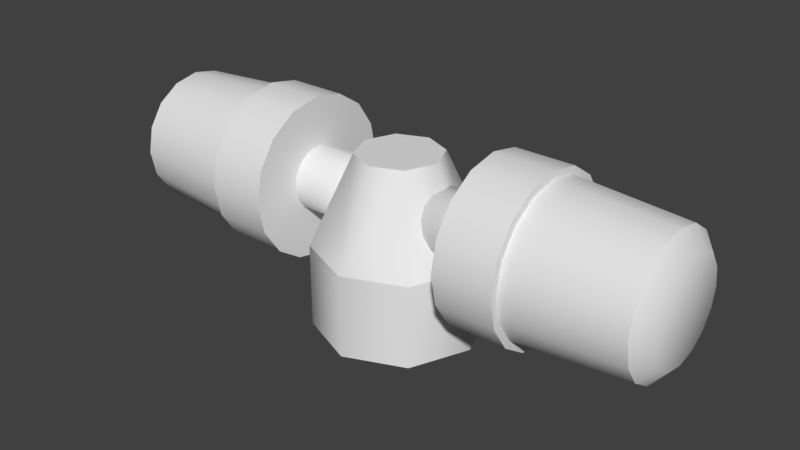 # Source: Spinning_Alarm_Light.blend  (saved by Blender 2.79.0; exported with 4.5.12 LTS)
import bpy
from mathutils import Matrix  # noqa: F401  (used for matrix-valued properties, if any)

bpy.ops.wm.read_factory_settings(use_empty=True)
scene = bpy.context.scene
scene.name = 'Scene'

# ---- collections
col_collection_1 = bpy.data.collections.new('Collection 1'); scene.collection.children.link(col_collection_1)

# ---- world
world_world = bpy.data.worlds.new('World'); scene.world = world_world
world_world.color = (0.05088, 0.05088, 0.05088)
world_world.use_sun_shadow = False
world_world.sun_shadow_jitter_overblur = 0.0
world_world.cycles.sampling_method = 'MANUAL'

# ---- meshes
me_lenses = bpy.data.meshes.new('Lenses')
me_lenses.from_pydata([(2.154, 1.0, 1.625), (3.664, 0.9, 1.625), (2.154, 0.9239, 1.242), (3.664, 0.8315, 1.28), (2.154, 0.7071, 0.9176), (3.664, 0.6364, 0.9883), (2.154, 0.3827, 0.7008), (3.664, 0.3444, 0.7932), (2.154, -2.195e-07, 0.6247), (3.664, -1.108e-07, 0.7247), (2.154, -0.3827, 0.7008), (3.664, -0.3444, 0.7932), (2.154, -0.7071, 0.9176), (3.664, -0.6364, 0.9883), (2.154, -0.9239, 1.242), (3.664, -0.8315, 1.28), (2.154, -1.0, 1.625), (3.664, -0.9, 1.625), (2.154, -0.9239, 2.007), (3.664, -0.8315, 1.969), (2.154, -0.7071, 2.332), (3.664, -0.6364, 2.261), (2.154, -0.3827, 2.549), (3.664, -0.3444, 2.456), (2.154, -1.638e-07, 2.625), (3.664, -6.075e-08, 2.525), (2.154, 0.3827, 2.549), (3.664, 0.3444, 2.456), (2.154, 0.7071, 2.332), (3.664, 0.6364, 2.261), (2.154, 0.9239, 2.007), (3.664, 0.8315, 1.969), (3.844, 0.675, 1.625), (3.844, 0.6236, 1.366), (3.844, 0.4773, 1.147), (3.844, 0.2583, 1.001), (3.844, -8.62e-08, 0.9497), (3.844, -0.2583, 1.001), (3.844, -0.4773, 1.147), (3.844, -0.6236, 1.366), (3.844, -0.675, 1.625), (3.844, -0.6236, 1.883), (3.844, -0.4773, 2.102), (3.844, -0.2583, 2.248), (3.844, -4.865e-08, 2.3), (3.844, 0.2583, 2.248), (3.844, 0.4773, 2.102), (3.844, 0.6236, 1.883), (2.154, 1.1, 1.625), (2.154, 1.016, 1.204), (2.154, 0.7778, 0.8469), (2.154, 0.421, 0.6084), (2.154, -2.25e-07, 0.5247), (2.154, -0.421, 0.6084), (2.154, -0.7778, 0.8469), (2.154, -1.016, 1.204), (2.154, -1.1, 1.625), (2.154, -1.016, 2.046), (2.154, -0.7778, 2.403), (2.154, -0.421, 2.641), (2.154, -1.638e-07, 2.725), (2.154, 0.421, 2.641), (2.154, 0.7778, 2.403), (2.154, 1.016, 2.046), (1.854, 1.1, 1.625), (1.854, 1.016, 1.204), (1.854, 0.7778, 0.8469), (1.854, 0.421, 0.6084), (1.854, -2.454e-07, 0.5247), (1.854, -0.421, 0.6084), (1.854, -0.7778, 0.8469), (1.854, -1.016, 1.204), (1.854, -1.1, 1.625), (1.854, -1.016, 2.046), (1.854, -0.7778, 2.403), (1.854, -0.421, 2.641), (1.854, -1.842e-07, 2.725), (1.854, 0.421, 2.641), (1.854, 0.7778, 2.403), (1.854, 1.016, 2.046), (2.154, 1.1, 1.625), (2.154, 1.016, 1.204), (2.154, 0.7778, 0.8469), (2.154, 0.421, 0.6084), (2.154, -2.25e-07, 0.5247), (2.154, -0.421, 0.6084), (2.154, -0.7778, 0.8469), (2.154, -1.016, 1.204), (2.154, -1.1, 1.625), (2.154, -1.016, 2.046), (2.154, -0.7778, 2.403), (2.154, -0.421, 2.641), (2.154, -1.638e-07, 2.725), (2.154, 0.421, 2.641), (2.154, 0.7778, 2.403), (2.154, 1.016, 2.046), (2.154, 1.0, 1.625), (2.154, 0.9239, 1.242), (2.154, 0.7071, 0.9176), (2.154, 0.3827, 0.7008), (2.154, -2.195e-07, 0.6247), (2.154, -0.3827, 0.7008), (2.154, -0.7071, 0.9176), (2.154, -0.9239, 1.242), (2.154, -1.0, 1.625), (2.154, -0.9239, 2.007), (2.154, -0.7071, 2.332), (2.154, -0.3827, 2.549), (2.154, -1.638e-07, 2.625), (2.154, 0.3827, 2.549), (2.154, 0.7071, 2.332), (2.154, 0.9239, 2.007), (3.664, 0.8315, 1.28), (3.664, 0.9, 1.625), (3.664, 0.6364, 0.9883), (3.664, 0.3444, 0.7932), (3.664, -1.108e-07, 0.7247), (3.664, -0.3444, 0.7932), (3.664, -0.6364, 0.9883), (3.664, -0.8315, 1.28), (3.664, -0.9, 1.625), (3.664, -0.8315, 1.969), (3.664, -0.6364, 2.261), (3.664, -0.3444, 2.456), (3.664, -6.075e-08, 2.525), (3.664, 0.3444, 2.456), (3.664, 0.6364, 2.261), (3.664, 0.8315, 1.969), (3.844, -6.619e-08, 1.625), (-2.154, -1.0, 1.625), (-3.664, -0.9, 1.625), (-2.154, -0.9239, 1.242), (-3.664, -0.8315, 1.28), (-2.154, -0.7071, 0.9176), (-3.664, -0.6364, 0.9883), (-2.154, -0.3827, 0.7008), (-3.664, -0.3444, 0.7932), (-2.154, -4.824e-07, 0.6247), (-3.664, -1.083e-06, 0.7247), (-2.154, 0.3827, 0.7008), (-3.664, 0.3444, 0.7932), (-2.154, 0.7071, 0.9176), (-3.664, 0.6364, 0.9883), (-2.154, 0.9239, 1.242), (-3.664, 0.8315, 1.28), (-2.154, 1.0, 1.625), (-3.664, 0.9, 1.625), (-2.154, 0.9239, 2.007), (-3.664, 0.8315, 1.969), (-2.154, 0.7071, 2.332), (-3.664, 0.6364, 2.261), (-2.154, 0.3827, 2.549), (-3.664, 0.3444, 2.456), (-2.154, -5.38e-07, 2.625), (-3.664, -1.133e-06, 2.525), (-2.154, -0.3827, 2.549), (-3.664, -0.3444, 2.456), (-2.154, -0.7071, 2.332), (-3.664, -0.6364, 2.261), (-2.154, -0.9239, 2.007), (-3.664, -0.8315, 1.969), (-3.844, -0.675, 1.625), (-3.844, -0.6236, 1.366), (-3.844, -0.4773, 1.147), (-3.844, -0.2583, 1.001), (-3.844, -1.166e-06, 0.9497), (-3.844, 0.2583, 1.001), (-3.844, 0.4773, 1.147), (-3.844, 0.6236, 1.366), (-3.844, 0.675, 1.625), (-3.844, 0.6236, 1.883), (-3.844, 0.4773, 2.102), (-3.844, 0.2583, 2.248), (-3.844, -1.204e-06, 2.3), (-3.844, -0.2583, 2.248), (-3.844, -0.4773, 2.102), (-3.844, -0.6236, 1.883), (-2.154, -1.1, 1.625), (-2.154, -1.016, 1.204), (-2.154, -0.7778, 0.8469), (-2.154, -0.421, 0.6084), (-2.154, -4.769e-07, 0.5247), (-2.154, 0.421, 0.6084), (-2.154, 0.7778, 0.8469), (-2.154, 1.016, 1.204), (-2.154, 1.1, 1.625), (-2.154, 1.016, 2.046), (-2.154, 0.7778, 2.403), (-2.154, 0.421, 2.641), (-2.154, -5.381e-07, 2.725), (-2.154, -0.421, 2.641), (-2.154, -0.7778, 2.403), (-2.154, -1.016, 2.046), (-1.854, -1.1, 1.625), (-1.854, -1.016, 1.204), (-1.854, -0.7778, 0.8469), (-1.854, -0.421, 0.6084), (-1.854, -3.587e-07, 0.5247), (-1.854, 0.421, 0.6084), (-1.854, 0.7778, 0.8469), (-1.854, 1.016, 1.204), (-1.854, 1.1, 1.625), (-1.854, 1.016, 2.046), (-1.854, 0.7778, 2.403), (-1.854, 0.421, 2.641), (-1.854, -4.199e-07, 2.725), (-1.854, -0.421, 2.641), (-1.854, -0.7778, 2.403), (-1.854, -1.016, 2.046), (-2.154, -1.1, 1.625), (-2.154, -1.016, 1.204), (-2.154, -0.7778, 0.8469), (-2.154, -0.421, 0.6084), (-2.154, -4.769e-07, 0.5247), (-2.154, 0.421, 0.6084), (-2.154, 0.7778, 0.8469), (-2.154, 1.016, 1.204), (-2.154, 1.1, 1.625), (-2.154, 1.016, 2.046), (-2.154, 0.7778, 2.403), (-2.154, 0.421, 2.641), (-2.154, -5.381e-07, 2.725), (-2.154, -0.421, 2.641), (-2.154, -0.7778, 2.403), (-2.154, -1.016, 2.046), (-2.154, -1.0, 1.625), (-2.154, -0.9239, 1.242), (-2.154, -0.7071, 0.9176), (-2.154, -0.3827, 0.7008), (-2.154, -4.824e-07, 0.6247), (-2.154, 0.3827, 0.7008), (-2.154, 0.7071, 0.9176), (-2.154, 0.9239, 1.242), (-2.154, 1.0, 1.625), (-2.154, 0.9239, 2.007), (-2.154, 0.7071, 2.332), (-2.154, 0.3827, 2.549), (-2.154, -5.38e-07, 2.625), (-2.154, -0.3827, 2.549), (-2.154, -0.7071, 2.332), (-2.154, -0.9239, 2.007), (-3.664, -0.8315, 1.28), (-3.664, -0.9, 1.625), (-3.664, -0.6364, 0.9883), (-3.664, -0.3444, 0.7932), (-3.664, -1.083e-06, 0.7247), (-3.664, 0.3444, 0.7932), (-3.664, 0.6364, 0.9883), (-3.664, 0.8315, 1.28), (-3.664, 0.9, 1.625), (-3.664, 0.8315, 1.969), (-3.664, 0.6364, 2.261), (-3.664, 0.3444, 2.456), (-3.664, -1.133e-06, 2.525), (-3.664, -0.3444, 2.456), (-3.664, -0.6364, 2.261), (-3.664, -0.8315, 1.969), (-3.844, -1.186e-06, 1.625)], [], [(96, 113, 112, 97), (97, 112, 114, 98), (98, 114, 115, 99), (99, 115, 116, 100), (100, 116, 117, 101), (101, 117, 118, 102), (102, 118, 119, 103), (103, 119, 120, 104), (104, 120, 121, 105), (105, 121, 122, 106), (106, 122, 123, 107), (107, 123, 124, 108), (108, 124, 125, 109), (109, 125, 126, 110), (7, 5, 34, 35), (110, 126, 127, 111), (111, 127, 113, 96), (0, 2, 81, 80), (39, 38, 128), (17, 15, 39, 40), (3, 1, 32, 33), (27, 25, 44, 45), (13, 11, 37, 38), (23, 21, 42, 43), (1, 31, 47, 32), (9, 7, 35, 36), (19, 17, 40, 41), (29, 27, 45, 46), (5, 3, 33, 34), (15, 13, 38, 39), (25, 23, 43, 44), (11, 9, 36, 37), (21, 19, 41, 42), (31, 29, 46, 47), (57, 90, 74, 73), (24, 26, 93, 92), (10, 12, 86, 85), (20, 22, 91, 58), (30, 0, 80, 95), (6, 8, 84, 83), (16, 18, 89, 88), (26, 28, 94, 93), (2, 4, 82, 81), (12, 14, 87, 86), (22, 24, 92, 91), (8, 10, 85, 84), (18, 20, 58, 89), (28, 30, 95, 94), (4, 6, 83, 82), (14, 16, 88, 87), (50, 51, 67, 66), (90, 59, 75, 74), (51, 52, 68, 67), (59, 60, 76, 75), (52, 53, 69, 68), (60, 61, 77, 76), (53, 54, 70, 69), (61, 62, 78, 77), (54, 55, 71, 70), (62, 63, 79, 78), (55, 56, 72, 71), (48, 49, 65, 64), (63, 48, 64, 79), (56, 57, 73, 72), (49, 50, 66, 65), (47, 46, 128), (40, 39, 128), (33, 32, 128), (32, 47, 128), (41, 40, 128), (34, 33, 128), (42, 41, 128), (35, 34, 128), (43, 42, 128), (36, 35, 128), (44, 43, 128), (37, 36, 128), (45, 44, 128), (38, 37, 128), (46, 45, 128), (225, 242, 241, 226), (226, 241, 243, 227), (227, 243, 244, 228), (228, 244, 245, 229), (229, 245, 246, 230), (230, 246, 247, 231), (231, 247, 248, 232), (232, 248, 249, 233), (233, 249, 250, 234), (234, 250, 251, 235), (235, 251, 252, 236), (236, 252, 253, 237), (237, 253, 254, 238), (238, 254, 255, 239), (136, 134, 163, 164), (239, 255, 256, 240), (240, 256, 242, 225), (129, 131, 210, 209), (168, 167, 257), (146, 144, 168, 169), (132, 130, 161, 162), (156, 154, 173, 174), (142, 140, 166, 167), (152, 150, 171, 172), (130, 160, 176, 161), (138, 136, 164, 165), (148, 146, 169, 170), (158, 156, 174, 175), (134, 132, 162, 163), (144, 142, 167, 168), (154, 152, 172, 173), (140, 138, 165, 166), (150, 148, 170, 171), (160, 158, 175, 176), (186, 219, 203, 202), (153, 155, 222, 221), (139, 141, 215, 214), (149, 151, 220, 187), (159, 129, 209, 224), (135, 137, 213, 212), (145, 147, 218, 217), (155, 157, 223, 222), (131, 133, 211, 210), (141, 143, 216, 215), (151, 153, 221, 220), (137, 139, 214, 213), (147, 149, 187, 218), (157, 159, 224, 223), (133, 135, 212, 211), (143, 145, 217, 216), (179, 180, 196, 195), (219, 188, 204, 203), (180, 181, 197, 196), (188, 189, 205, 204), (181, 182, 198, 197), (189, 190, 206, 205), (182, 183, 199, 198), (190, 191, 207, 206), (183, 184, 200, 199), (191, 192, 208, 207), (184, 185, 201, 200), (177, 178, 194, 193), (192, 177, 193, 208), (185, 186, 202, 201), (178, 179, 195, 194), (176, 175, 257), (169, 168, 257), (162, 161, 257), (161, 176, 257), (170, 169, 257), (163, 162, 257), (171, 170, 257), (164, 163, 257), (172, 171, 257), (165, 164, 257), (173, 172, 257), (166, 165, 257), (174, 173, 257), (167, 166, 257), (175, 174, 257)])
me_lenses.polygons.foreach_set('use_smooth', [1, 1, 1, 1, 1, 1, 1, 1, 1, 1, 1, 1, 1, 1, 1, 1, 1, 0, 1, 1, 1, 1, 1, 1, 1, 1, 1, 1, 1, 1, 1, 1, 1, 1, 1, 0, 0, 0, 0, 0, 0, 0, 0, 0, 0, 0, 0, 0, 0, 0, 1, 1, 1, 1, 1, 1, 1, 1, 1, 1, 1, 1, 1, 1, 1, 1, 1, 1, 1, 1, 1, 1, 1, 1, 1, 1, 1, 1, 1, 1, 1, 1, 1, 1, 1, 1, 1, 1, 1, 1, 1, 1, 1, 1, 1, 1, 1, 0, 1, 1, 1, 1, 1, 1, 1, 1, 1, 1, 1, 1, 1, 1, 1, 1, 1, 0, 0, 0, 0, 0, 0, 0, 0, 0, 0, 0, 0, 0, 0, 0, 1, 1, 1, 1, 1, 1, 1, 1, 1, 1, 1, 1, 1, 1, 1, 1, 1, 1, 1, 1, 1, 1, 1, 1, 1, 1, 1, 1, 1, 1])
me_lenses.use_remesh_preserve_volume = False
me_lenses.use_remesh_preserve_attributes = False
me_lenses.use_mirror_vertex_groups = False
me_lenses.update()
me_housings = bpy.data.meshes.new('Housings')
me_housings.from_pydata([(1.854, 1.1, 1.625), (1.854, 1.016, 1.204), (1.854, 0.7778, 0.8469), (1.854, 0.421, 0.6084), (1.854, -2.454e-07, 0.5247), (1.854, -0.421, 0.6084), (1.854, -0.7778, 0.8469), (1.854, -1.016, 1.204), (1.854, -1.1, 1.625), (1.854, -1.016, 2.046), (1.854, -0.7778, 2.403), (1.854, -0.421, 2.641), (1.854, -1.842e-07, 2.725), (1.854, 0.421, 2.641), (1.854, 0.7778, 2.403), (1.854, 1.016, 2.046), (1.354, 1.1, 1.625), (1.354, 1.016, 1.204), (1.354, 0.7778, 0.8469), (1.354, 0.421, 0.6084), (1.354, -2.795e-07, 0.5247), (1.354, -0.421, 0.6084), (1.354, -0.7778, 0.8469), (1.354, -1.016, 1.204), (1.354, -1.1, 1.625), (1.354, -1.016, 2.046), (1.354, -0.7778, 2.403), (1.354, -0.421, 2.641), (1.354, -2.183e-07, 2.725), (1.354, 0.421, 2.641), (1.354, 0.7778, 2.403), (1.354, 1.016, 2.046), (1.354, 0.44, 1.625), (1.354, 0.4065, 1.456), (1.354, 0.3111, 1.314), (1.354, 0.1684, 1.218), (1.354, -2.468e-07, 1.185), (1.354, -0.1684, 1.218), (1.354, -0.3111, 1.314), (1.354, -0.4065, 1.456), (1.354, -0.44, 1.625), (1.354, -0.4065, 1.793), (1.354, -0.3111, 1.936), (1.354, -0.1684, 2.031), (1.354, -2.223e-07, 2.065), (1.354, 0.1684, 2.031), (1.354, 0.3111, 1.936), (1.354, 0.4065, 1.793), (0.4541, 0.44, 1.625), (0.4541, 0.4065, 1.456), (0.4541, 0.3111, 1.314), (0.4541, 0.1684, 1.218), (0.4541, -3.832e-07, 1.185), (0.4541, -0.1684, 1.218), (0.4541, -0.3111, 1.314), (0.4541, -0.4065, 1.456), (0.4541, -0.44, 1.625), (0.4541, -0.4065, 1.793), (0.4541, -0.3111, 1.936), (0.4541, -0.1684, 2.031), (0.4541, -3.587e-07, 2.065), (0.4541, 0.1684, 2.031), (0.4541, 0.3111, 1.936), (0.4541, 0.4065, 1.793), (1.354, 1.1, 1.625), (1.354, 1.016, 1.204), (1.354, 0.7778, 0.8469), (1.354, 0.421, 0.6084), (1.354, -2.795e-07, 0.5247), (1.354, -0.421, 0.6084), (1.354, -0.7778, 0.8469), (1.354, -1.016, 1.204), (1.354, -1.1, 1.625), (1.354, -1.016, 2.046), (1.354, -0.7778, 2.403), (1.354, -0.421, 2.641), (1.354, -2.183e-07, 2.725), (1.354, 0.421, 2.641), (1.354, 0.7778, 2.403), (1.354, 1.016, 2.046), (1.354, 0.44, 1.625), (1.354, 0.4065, 1.456), (1.354, 0.3111, 1.314), (1.354, 0.1684, 1.218), (1.354, -2.468e-07, 1.185), (1.354, -0.1684, 1.218), (1.354, -0.3111, 1.314), (1.354, -0.4065, 1.456), (1.354, -0.44, 1.625), (1.354, -0.4065, 1.793), (1.354, -0.3111, 1.936), (1.354, -0.1684, 2.031), (1.354, -2.223e-07, 2.065), (1.354, 0.1684, 2.031), (1.354, 0.3111, 1.936), (1.354, 0.4065, 1.793), (-1.854, -1.1, 1.625), (-1.854, -1.016, 1.204), (-1.854, -0.7778, 0.8469), (-1.854, -0.421, 0.6084), (-1.854, -2.323e-07, 0.5247), (-1.854, 0.421, 0.6084), (-1.854, 0.7778, 0.8469), (-1.854, 1.016, 1.204), (-1.854, 1.1, 1.625), (-1.854, 1.016, 2.046), (-1.854, 0.7778, 2.403), (-1.854, 0.421, 2.641), (-1.854, -2.935e-07, 2.725), (-1.854, -0.421, 2.641), (-1.854, -0.7778, 2.403), (-1.854, -1.016, 2.046), (-1.354, -1.1, 1.625), (-1.354, -1.016, 1.204), (-1.354, -0.7778, 0.8469), (-1.354, -0.421, 0.6084), (-1.354, -6.933e-08, 0.5247), (-1.354, 0.421, 0.6084), (-1.354, 0.7778, 0.8469), (-1.354, 1.016, 1.204), (-1.354, 1.1, 1.625), (-1.354, 1.016, 2.046), (-1.354, 0.7778, 2.403), (-1.354, 0.421, 2.641), (-1.354, -1.305e-07, 2.725), (-1.354, -0.421, 2.641), (-1.354, -0.7778, 2.403), (-1.354, -1.016, 2.046), (-1.354, -0.44, 1.625), (-1.354, -0.4065, 1.456), (-1.354, -0.3111, 1.314), (-1.354, -0.1684, 1.218), (-1.354, -1.021e-07, 1.185), (-1.354, 0.1684, 1.218), (-1.354, 0.3111, 1.314), (-1.354, 0.4065, 1.456), (-1.354, 0.44, 1.625), (-1.354, 0.4065, 1.793), (-1.354, 0.3111, 1.936), (-1.354, 0.1684, 2.031), (-1.354, -1.266e-07, 2.065), (-1.354, -0.1684, 2.031), (-1.354, -0.3111, 1.936), (-1.354, -0.4065, 1.793), (-0.4541, -0.44, 1.625), (-0.4541, -0.4065, 1.456), (-0.4541, -0.3111, 1.314), (-0.4541, -0.1684, 1.218), (-0.4541, 2.662e-07, 1.185), (-0.4541, 0.1684, 1.218), (-0.4541, 0.3111, 1.314), (-0.4541, 0.4065, 1.456), (-0.4541, 0.44, 1.625), (-0.4541, 0.4065, 1.793), (-0.4541, 0.3111, 1.936), (-0.4541, 0.1684, 2.031), (-0.4541, 2.417e-07, 2.065), (-0.4541, -0.1684, 2.031), (-0.4541, -0.3111, 1.936), (-0.4541, -0.4065, 1.793), (-1.354, -1.1, 1.625), (-1.354, -1.016, 1.204), (-1.354, -0.7778, 0.8469), (-1.354, -0.421, 0.6084), (-1.354, -6.933e-08, 0.5247), (-1.354, 0.421, 0.6084), (-1.354, 0.7778, 0.8469), (-1.354, 1.016, 1.204), (-1.354, 1.1, 1.625), (-1.354, 1.016, 2.046), (-1.354, 0.7778, 2.403), (-1.354, 0.421, 2.641), (-1.354, -1.305e-07, 2.725), (-1.354, -0.421, 2.641), (-1.354, -0.7778, 2.403), (-1.354, -1.016, 2.046), (-1.354, -0.44, 1.625), (-1.354, -0.4065, 1.456), (-1.354, -0.3111, 1.314), (-1.354, -0.1684, 1.218), (-1.354, -1.021e-07, 1.185), (-1.354, 0.1684, 1.218), (-1.354, 0.3111, 1.314), (-1.354, 0.4065, 1.456), (-1.354, 0.44, 1.625), (-1.354, 0.4065, 1.793), (-1.354, 0.3111, 1.936), (-1.354, 0.1684, 2.031), (-1.354, -1.266e-07, 2.065), (-1.354, -0.1684, 2.031), (-1.354, -0.3111, 1.936), (-1.354, -0.4065, 1.793)], [], [(22, 71, 87, 86), (0, 1, 65, 64), (15, 0, 64, 79), (8, 9, 73, 72), (1, 2, 66, 65), (9, 10, 74, 73), (2, 3, 67, 66), (10, 11, 75, 74), (3, 4, 68, 67), (11, 12, 76, 75), (4, 5, 69, 68), (12, 13, 77, 76), (5, 6, 70, 69), (13, 14, 78, 77), (6, 7, 23, 70), (14, 15, 79, 78), (7, 8, 72, 23), (43, 92, 60, 59), (30, 31, 95, 94), (71, 24, 88, 87), (16, 17, 81, 80), (31, 16, 80, 95), (24, 25, 89, 88), (17, 18, 82, 81), (25, 26, 90, 89), (18, 19, 83, 82), (26, 27, 91, 90), (19, 20, 84, 83), (27, 28, 44, 91), (20, 21, 85, 84), (28, 29, 93, 44), (21, 22, 86, 85), (29, 30, 94, 93), (48, 49, 50, 51, 52, 53, 54, 55, 56, 57, 58, 59, 60, 61, 62, 63), (36, 37, 53, 52), (92, 45, 61, 60), (37, 38, 54, 53), (45, 46, 62, 61), (38, 39, 55, 54), (46, 47, 63, 62), (39, 40, 56, 55), (32, 33, 49, 48), (47, 32, 48, 63), (40, 41, 57, 56), (33, 34, 50, 49), (41, 42, 58, 57), (34, 35, 51, 50), (42, 43, 59, 58), (35, 36, 52, 51), (118, 167, 183, 182), (96, 97, 161, 160), (111, 96, 160, 175), (104, 105, 169, 168), (97, 98, 162, 161), (105, 106, 170, 169), (98, 99, 163, 162), (106, 107, 171, 170), (99, 100, 164, 163), (107, 108, 172, 171), (100, 101, 165, 164), (108, 109, 173, 172), (101, 102, 166, 165), (109, 110, 174, 173), (102, 103, 119, 166), (110, 111, 175, 174), (103, 104, 168, 119), (139, 188, 156, 155), (126, 127, 191, 190), (167, 120, 184, 183), (112, 113, 177, 176), (127, 112, 176, 191), (120, 121, 185, 184), (113, 114, 178, 177), (121, 122, 186, 185), (114, 115, 179, 178), (122, 123, 187, 186), (115, 116, 180, 179), (123, 124, 140, 187), (116, 117, 181, 180), (124, 125, 189, 140), (117, 118, 182, 181), (125, 126, 190, 189), (144, 145, 146, 147, 148, 149, 150, 151, 152, 153, 154, 155, 156, 157, 158, 159), (132, 133, 149, 148), (188, 141, 157, 156), (133, 134, 150, 149), (141, 142, 158, 157), (134, 135, 151, 150), (142, 143, 159, 158), (135, 136, 152, 151), (128, 129, 145, 144), (143, 128, 144, 159), (136, 137, 153, 152), (129, 130, 146, 145), (137, 138, 154, 153), (130, 131, 147, 146), (138, 139, 155, 154), (131, 132, 148, 147)])
me_housings.polygons.foreach_set('use_smooth', [0, 1, 1, 1, 1, 1, 1, 1, 1, 1, 1, 1, 1, 1, 1, 1, 1, 1, 0, 0, 0, 0, 0, 0, 0, 0, 0, 0, 0, 0, 0, 0, 0, 1, 1, 1, 1, 1, 1, 1, 1, 1, 1, 1, 1, 1, 1, 1, 1, 0, 1, 1, 1, 1, 1, 1, 1, 1, 1, 1, 1, 1, 1, 1, 1, 1, 1, 0, 0, 0, 0, 0, 0, 0, 0, 0, 0, 0, 0, 0, 0, 0, 1, 1, 1, 1, 1, 1, 1, 1, 1, 1, 1, 1, 1, 1, 1, 1])
me_housings.use_remesh_preserve_volume = False
me_housings.use_remesh_preserve_attributes = False
me_housings.use_mirror_vertex_groups = False
me_housings.update()
me_base = bpy.data.meshes.new('Base')
me_base.from_pydata([(2.339e-07, 1.125, -5.271e-07), (2.384e-07, 1.125, 1.125), (0.7955, 0.7955, -3.874e-07), (0.7955, 0.7955, 1.125), (1.125, -4.918e-08, -3.576e-07), (1.125, -4.918e-08, 1.125), (0.7955, -0.7955, -4.47e-07), (0.7955, -0.7955, 1.125), (4.236e-07, -1.125, -5.401e-07), (3.874e-07, -1.125, 1.125), (-0.7955, -0.7955, -5.662e-07), (-0.7955, -0.7955, 1.125), (-1.125, 1.342e-08, -5.662e-07), (-1.125, 1.342e-08, 1.125), (-0.7955, 0.7955, -6.258e-07), (-0.7955, 0.7955, 1.125), (1.788e-07, 0.5625, 2.35), (0.3977, 0.3977, 2.35), (0.5625, -1.83e-08, 2.35), (0.3977, -0.3977, 2.35), (2.98e-07, -0.5625, 2.35), (-0.3977, -0.3977, 2.35), (-0.5625, 1.299e-08, 2.35), (-0.3977, 0.3977, 2.35), (1.788e-07, -1.523e-08, 2.35), (0.7955, 0.7955, 1.125), (2.384e-07, 1.125, 1.125), (1.125, -4.918e-08, 1.125), (0.7955, -0.7955, 1.125), (3.874e-07, -1.125, 1.125), (-0.7955, -0.7955, 1.125), (-1.125, 1.342e-08, 1.125), (-0.7955, 0.7955, 1.125), (0.3977, 0.3977, 2.35), (1.788e-07, 0.5625, 2.35), (0.5625, -1.83e-08, 2.35), (0.3977, -0.3977, 2.35), (2.98e-07, -0.5625, 2.35), (-0.3977, -0.3977, 2.35), (-0.5625, 1.299e-08, 2.35), (-0.3977, 0.3977, 2.35)], [], [(3, 27, 4, 2), (27, 28, 6, 4), (28, 29, 8, 6), (29, 30, 10, 8), (30, 31, 12, 10), (31, 32, 14, 12), (32, 26, 0, 14), (9, 7, 36, 37), (1, 34, 33, 25), (40, 22, 24), (11, 38, 39, 13), (7, 5, 35, 36), (9, 37, 38, 11), (1, 15, 23, 34), (5, 25, 33, 35), (15, 13, 39, 23), (26, 3, 2, 0), (21, 20, 24), (19, 18, 24), (17, 16, 24), (16, 40, 24), (22, 21, 24), (20, 19, 24), (18, 17, 24)])
me_base.polygons.foreach_set('use_smooth', [1, 1, 1, 1, 1, 1, 1, 1, 1, 0, 1, 1, 1, 1, 1, 1, 1, 0, 0, 0, 0, 0, 0, 0])
me_base.use_remesh_preserve_volume = False
me_base.use_remesh_preserve_attributes = False
me_base.use_mirror_vertex_groups = False
me_base.update()

# ---- objects
ob_lenses = bpy.data.objects.new('Lenses', me_lenses)
ob_housings = bpy.data.objects.new('Housings', me_housings)
ob_base = bpy.data.objects.new('Base', me_base)

# ---- transforms, parenting, visibility, modifiers, constraints
ob_lenses.location = (0.0, 0.0, 0.0)
ob_lenses.lineart.crease_threshold = 0.0
ob_housings.location = (0.0, 0.0, 0.0)
ob_housings.lineart.crease_threshold = 0.0
ob_base.location = (2.842e-14, 1.694e-21, 0.0)
ob_base.lineart.crease_threshold = 0.0

# ---- collection membership
col_collection_1.objects.link(ob_lenses)
col_collection_1.objects.link(ob_housings)
col_collection_1.objects.link(ob_base)

# ---- scene / render settings (as saved in the file)
scene.frame_start = 1; scene.frame_end = 250; scene.frame_set(1)
scene.render.engine = 'BLENDER_EEVEE_NEXT'
scene.render.resolution_percentage = 50
scene.render.dither_intensity = 0.0
scene.cycles.use_denoising = False
scene.cycles.samples = 128
scene.cycles.sampling_pattern = 'TABULATED_SOBOL'
scene.cycles.use_adaptive_sampling = False
scene.cycles.use_light_tree = False
scene.cycles.blur_glossy = 0.0
scene.cycles.sample_clamp_indirect = 0.0
scene.view_settings.view_transform = 'Standard'
bpy.context.view_layer.update()

# ---- added for rendering (the .blend has no active camera and no usable light): camera, sun
cam_auto = bpy.data.cameras.new('AutoCamera')
cam_auto.lens = 50.0
cam_auto.sensor_width = 36.0
cam_auto.clip_end = 1000.0
ob_auto_camera = bpy.data.objects.new('AutoCamera', cam_auto)
scene.collection.objects.link(ob_auto_camera)
ob_auto_camera.location = (7.82865, -9.39438, 7.62528)
ob_auto_camera.rotation_euler = (1.09748, -7.21219e-08, 0.694738)
scene.camera = ob_auto_camera
light_auto_sun = bpy.data.lights.new('AutoSun', 'SUN')
light_auto_sun.energy = 3.0
light_auto_sun.angle = 0.0523599
ob_auto_sun = bpy.data.objects.new('AutoSun', light_auto_sun)
scene.collection.objects.link(ob_auto_sun)
ob_auto_sun.rotation_euler = (0.872665, 0.174533, 0.523599)
bpy.context.view_layer.update()
